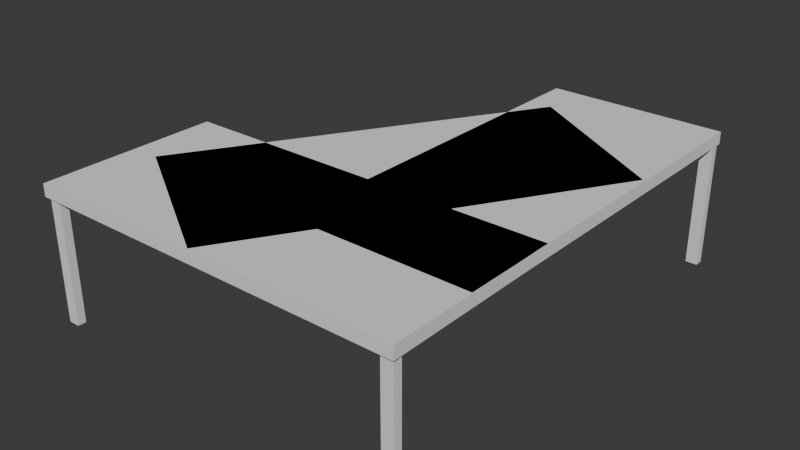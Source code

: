 # Source: 10dollar.blend  (saved by Blender 4.0.36; exported with 4.5.12 LTS)
import bpy
from mathutils import Matrix  # noqa: F401  (used for matrix-valued properties, if any)

bpy.ops.wm.read_factory_settings(use_empty=True)
scene = bpy.context.scene
scene.name = 'Scene'

# ---- collections
col_collection = bpy.data.collections.new('Collection'); scene.collection.children.link(col_collection)

# ---- world
world_world = bpy.data.worlds.new('World'); scene.world = world_world
world_world.use_nodes = True; world_world.node_tree.nodes.clear()
_N = world_world.node_tree.nodes; _L = world_world.node_tree.links
n0 = _N.new('ShaderNodeOutputWorld'); n0.name = 'World Output'; n0.location = (300, 300)
n1 = _N.new('ShaderNodeBackground'); n1.name = 'Background'; n1.location = (10, 300)
n1.inputs[0].default_value = (0.05088, 0.05088, 0.05088, 1.0)
_L.new(n1.outputs[0], n0.inputs[0])
n0.is_active_output = True
world_world.color = (0.05088, 0.05088, 0.05088)
world_world.use_sun_shadow = False
world_world.sun_shadow_jitter_overblur = 0.0

# ---- meshes
me_cube_003 = bpy.data.meshes.new('Cube.003')
me_cube_003.from_pydata([(-0.09779, -0.06879, -1.065), (-0.09779, -0.06879, 1.065), (-0.09779, 0.06879, -1.065), (-0.09779, 0.06879, 1.065), (0.09779, -0.06879, -1.065), (0.09779, -0.06879, 1.065), (0.09779, 0.06879, -1.065), (0.09779, 0.06879, 1.065), (-6.286, -7.668, 0.9995), (-6.286, -7.668, 1.204), (-6.286, -4.669, 0.9995), (-6.286, -4.669, 1.204), (0.07548, -7.668, 0.9995), (0.07548, -7.668, 1.204), (0.07548, -4.669, 0.9995), (0.07548, -4.669, 1.204), (-2.883, 0.1355, 0.9995), (-2.883, 0.1355, 1.204), (0.1156, 0.113, 0.9995), (0.1156, 0.113, 1.204), (-2.931, -6.226, 0.9995), (-2.931, -6.226, 1.204), (0.06792, -6.249, 0.9995), (0.06792, -6.249, 1.204), (-3.278, -7.643, 0.9995), (-3.278, -7.643, 1.204), (-5.831, -6.069, 0.9995), (-5.831, -6.069, 1.204), (0.0602, -2.227, 0.9995), (0.0602, -2.227, 1.204), (-2.493, -0.6534, 0.9995), (-2.493, -0.6534, 1.204), (-2.869, -0.06879, -1.065), (-2.869, -0.06879, 1.065), (-2.869, 0.06879, -1.065), (-2.869, 0.06879, 1.065), (-2.673, -0.06879, -1.065), (-2.673, -0.06879, 1.065), (-2.673, 0.06879, -1.065), (-2.673, 0.06879, 1.065), (-0.1689, -7.605, -1.065), (-0.1689, -7.605, 1.065), (-0.1689, -7.468, -1.065), (-0.1689, -7.468, 1.065), (0.02669, -7.605, -1.065), (0.02669, -7.605, 1.065), (0.02669, -7.468, -1.065), (0.02669, -7.468, 1.065), (-6.252, -7.605, -1.065), (-6.252, -7.605, 1.065), (-6.252, -7.468, -1.065), (-6.252, -7.468, 1.065), (-6.057, -7.605, -1.065), (-6.057, -7.605, 1.065), (-6.057, -7.468, -1.065), (-6.057, -7.468, 1.065), (-6.252, -4.814, -1.065), (-6.252, -4.814, 1.065), (-6.252, -4.677, -1.065), (-6.252, -4.677, 1.065), (-6.057, -4.814, -1.065), (-6.057, -4.814, 1.065), (-6.057, -4.677, -1.065), (-6.057, -4.677, 1.065)], [], [(0, 1, 3, 2), (2, 3, 7, 6), (6, 7, 5, 4), (4, 5, 1, 0), (2, 6, 4, 0), (7, 3, 1, 5), (8, 9, 11, 10), (10, 11, 15, 14), (14, 15, 13, 12), (12, 13, 9, 8), (10, 14, 12, 8), (15, 11, 9, 13), (16, 17, 19, 18), (18, 19, 23, 22), (22, 23, 21, 20), (20, 21, 17, 16), (18, 22, 20, 16), (23, 19, 17, 21), (24, 25, 27, 26), (26, 27, 31, 30), (30, 31, 29, 28), (28, 29, 25, 24), (26, 30, 28, 24), (31, 27, 25, 29), (32, 33, 35, 34), (34, 35, 39, 38), (38, 39, 37, 36), (36, 37, 33, 32), (34, 38, 36, 32), (39, 35, 33, 37), (40, 41, 43, 42), (42, 43, 47, 46), (46, 47, 45, 44), (44, 45, 41, 40), (42, 46, 44, 40), (47, 43, 41, 45), (48, 49, 51, 50), (50, 51, 55, 54), (54, 55, 53, 52), (52, 53, 49, 48), (50, 54, 52, 48), (55, 51, 49, 53), (56, 57, 59, 58), (58, 59, 63, 62), (62, 63, 61, 60), (60, 61, 57, 56), (58, 62, 60, 56), (63, 59, 57, 61)])
_uv = me_cube_003.uv_layers.new(name='UVMap')
_uv.uv.foreach_set('vector', [0.375, 0.0, 0.625, 0.0, 0.625, 0.25, 0.375, 0.25, 0.375, 0.25, 0.625, 0.25, 0.625, 0.5, 0.375, 0.5, 0.375, 0.5, 0.625, 0.5, 0.625, 0.75, 0.375, 0.75, 0.375, 0.75, 0.625, 0.75, 0.625, 1.0, 0.375, 1.0, 0.125, 0.5, 0.375, 0.5, 0.375, 0.75, 0.125, 0.75, 0.625, 0.5, 0.875, 0.5, 0.875, 0.75, 0.625, 0.75, 0.375, 0.0, 0.625, 0.0, 0.625, 0.25, 0.375, 0.25, 0.375, 0.25, 0.625, 0.25, 0.625, 0.5, 0.375, 0.5, 0.375, 0.5, 0.625, 0.5, 0.625, 0.75, 0.375, 0.75, 0.375, 0.75, 0.625, 0.75, 0.625, 1.0, 0.375, 1.0, 0.125, 0.5, 0.375, 0.5, 0.375, 0.75, 0.125, 0.75, 0.625, 0.5, 0.875, 0.5, 0.875, 0.75, 0.625, 0.75, 0.375, 0.0, 0.625, 0.0, 0.625, 0.25, 0.375, 0.25, 0.375, 0.25, 0.625, 0.25, 0.625, 0.5, 0.375, 0.5, 0.375, 0.5, 0.625, 0.5, 0.625, 0.75, 0.375, 0.75, 0.375, 0.75, 0.625, 0.75, 0.625, 1.0, 0.375, 1.0, 0.125, 0.5, 0.375, 0.5, 0.375, 0.75, 0.125, 0.75, 0.625, 0.5, 0.875, 0.5, 0.875, 0.75, 0.625, 0.75, 0.375, 0.0, 0.625, 0.0, 0.625, 0.25, 0.375, 0.25, 0.375, 0.25, 0.625, 0.25, 0.625, 0.5, 0.375, 0.5, 0.375, 0.5, 0.625, 0.5, 0.625, 0.75, 0.375, 0.75, 0.375, 0.75, 0.625, 0.75, 0.625, 1.0, 0.375, 1.0, 0.125, 0.5, 0.375, 0.5, 0.375, 0.75, 0.125, 0.75, 0.625, 0.5, 0.875, 0.5, 0.875, 0.75, 0.625, 0.75, 0.375, 0.0, 0.625, 0.0, 0.625, 0.25, 0.375, 0.25, 0.375, 0.25, 0.625, 0.25, 0.625, 0.5, 0.375, 0.5, 0.375, 0.5, 0.625, 0.5, 0.625, 0.75, 0.375, 0.75, 0.375, 0.75, 0.625, 0.75, 0.625, 1.0, 0.375, 1.0, 0.125, 0.5, 0.375, 0.5, 0.375, 0.75, 0.125, 0.75, 0.625, 0.5, 0.875, 0.5, 0.875, 0.75, 0.625, 0.75, 0.375, 0.0, 0.625, 0.0, 0.625, 0.25, 0.375, 0.25, 0.375, 0.25, 0.625, 0.25, 0.625, 0.5, 0.375, 0.5, 0.375, 0.5, 0.625, 0.5, 0.625, 0.75, 0.375, 0.75, 0.375, 0.75, 0.625, 0.75, 0.625, 1.0, 0.375, 1.0, 0.125, 0.5, 0.375, 0.5, 0.375, 0.75, 0.125, 0.75, 0.625, 0.5, 0.875, 0.5, 0.875, 0.75, 0.625, 0.75, 0.375, 0.0, 0.625, 0.0, 0.625, 0.25, 0.375, 0.25, 0.375, 0.25, 0.625, 0.25, 0.625, 0.5, 0.375, 0.5, 0.375, 0.5, 0.625, 0.5, 0.625, 0.75, 0.375, 0.75, 0.375, 0.75, 0.625, 0.75, 0.625, 1.0, 0.375, 1.0, 0.125, 0.5, 0.375, 0.5, 0.375, 0.75, 0.125, 0.75, 0.625, 0.5, 0.875, 0.5, 0.875, 0.75, 0.625, 0.75, 0.375, 0.0, 0.625, 0.0, 0.625, 0.25, 0.375, 0.25, 0.375, 0.25, 0.625, 0.25, 0.625, 0.5, 0.375, 0.5, 0.375, 0.5, 0.625, 0.5, 0.625, 0.75, 0.375, 0.75, 0.375, 0.75, 0.625, 0.75, 0.625, 1.0, 0.375, 1.0, 0.125, 0.5, 0.375, 0.5, 0.375, 0.75, 0.125, 0.75, 0.625, 0.5, 0.875, 0.5, 0.875, 0.75, 0.625, 0.75])
me_cube_003.update()

# ---- objects
ob_cube_001 = bpy.data.objects.new('Cube.001', me_cube_003)

# ---- transforms, parenting, visibility, modifiers, constraints
ob_cube_001.location = (1.506, 0.9429, -1.572)

# ---- collection membership
col_collection.objects.link(ob_cube_001)

# ---- scene / render settings (as saved in the file)
scene.frame_start = 1; scene.frame_end = 250; scene.frame_set(1)
scene.render.engine = 'BLENDER_EEVEE_NEXT'
scene.cycles.sampling_pattern = 'TABULATED_SOBOL'
bpy.context.view_layer.update()

# ---- added for rendering (the .blend has no active camera and no usable light): camera, sun
cam_auto = bpy.data.cameras.new('AutoCamera')
cam_auto.lens = 50.0
cam_auto.sensor_width = 36.0
cam_auto.clip_end = 1000.0
ob_auto_camera = bpy.data.objects.new('AutoCamera', cam_auto)
scene.collection.objects.link(ob_auto_camera)
ob_auto_camera.location = (7.99259, -14.3091, 6.15478)
ob_auto_camera.rotation_euler = (1.09748, -7.21219e-08, 0.694738)
scene.camera = ob_auto_camera
light_auto_sun = bpy.data.lights.new('AutoSun', 'SUN')
light_auto_sun.energy = 3.0
light_auto_sun.angle = 0.0523599
ob_auto_sun = bpy.data.objects.new('AutoSun', light_auto_sun)
scene.collection.objects.link(ob_auto_sun)
ob_auto_sun.rotation_euler = (0.872665, 0.174533, 0.523599)
bpy.context.view_layer.update()
